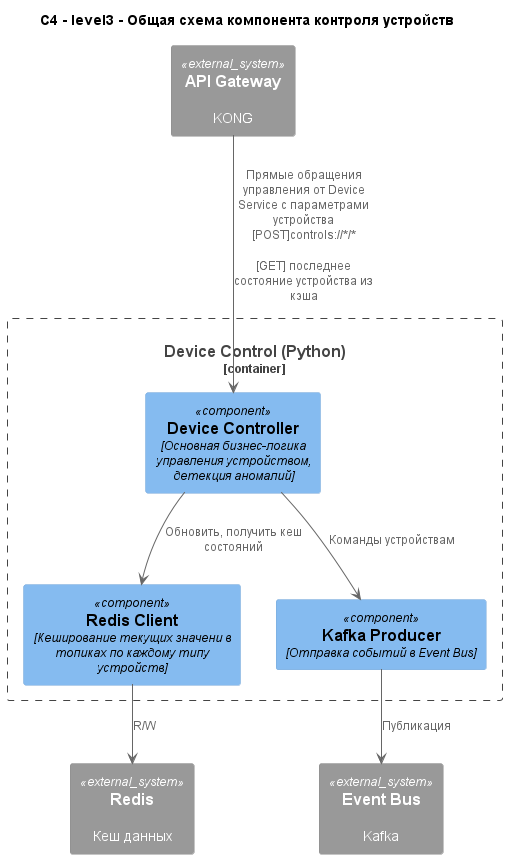

The diagram above was rendered by PlantUML. Its source (embedded in the PNG):
@startuml components_control_general
!include https://raw.githubusercontent.com/plantuml-stdlib/C4-PlantUML/master/C4_Component.puml

title "C4 - level3 - Общая схема компонента контроля устройств"

' === Контейнер ===
Container_Boundary(device_control, "Device Control (Python)") {

  ' === Ядро сервиса ===
  Component(controller, "Device Controller", "Основная бизнес-логика управления устройством, детекция аномалий")
  
  ' === Работа с хранилищами ===
  Component(redis_client, "Redis Client", "Кеширование текущих значени в топиках по каждому типу устройств")
  Component(event_producer, "Kafka Producer", "Отправка событий в Event Bus")

  ' === Взаимодействия ===
  controller --> event_producer : "Команды устройствам"
  controller --> redis_client : "Обновить, получить кеш состояний"
}

' === Внешние зависимости ===
System_Ext(api_gw, "API Gateway", "KONG")
System_Ext(event_bus, "Event Bus", "Kafka")
System_Ext(redis, "Redis", "Кеш данных")

' === Ключевые связи ===
api_gw --> controller : "Прямые обращения управления от Device Service с параметрами устройства [POST]controls://*/*\n\n[GET] последнее состояние устройства из кэша"

redis_client --> redis : "R/W"
event_producer --> event_bus : "Публикация"

@enduml